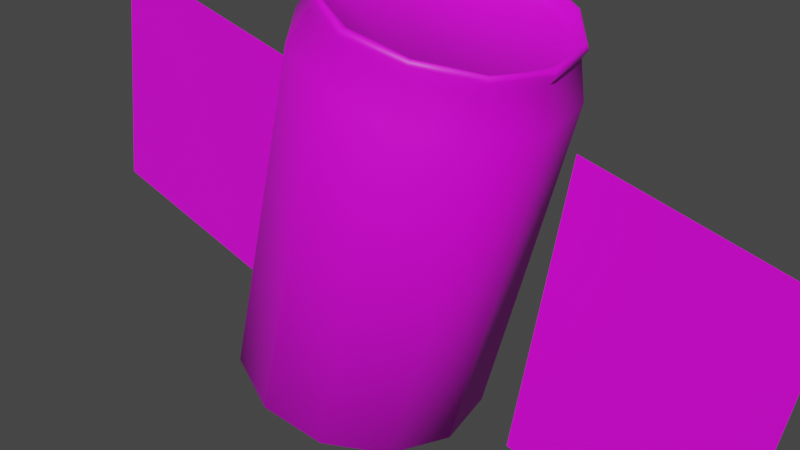 # Source: untitled.blend  (saved by Blender 3.2.14; exported with 4.5.12 LTS)
import bpy
from mathutils import Matrix  # noqa: F401  (used for matrix-valued properties, if any)

bpy.ops.wm.read_factory_settings(use_empty=True)
scene = bpy.context.scene
scene.name = 'Scene'

# ---- collections
col_collection = bpy.data.collections.new('Collection'); scene.collection.children.link(col_collection)

# ---- images (referenced by path relative to the original .blend; pixels are not part of the script)
import os
ASSET_DIR = os.environ.get("B2B_ASSET_DIR", "")  # directory of the original .blend (textures are referenced by path, not embedded)
HERE = os.path.dirname(os.path.abspath(__file__))  # packed textures are extracted next to this script under _unpacked/

def load_image(name, relpath, width, height, colorspace="sRGB"):
    """Load a texture the original file referenced (path relative to the .blend, or extracted next to this script)."""
    p = next((c for c in (os.path.join(HERE, relpath), os.path.join(ASSET_DIR, relpath)) if relpath and os.path.exists(c)), "")
    if p:
        img = bpy.data.images.load(p, check_existing=True)
        img.name = name
    else:  # same state as the original file: an image datablock whose file is absent (Cycles renders it pink)
        img = bpy.data.images.new(name, width, height)
        img.source = "FILE"
        img.filepath = "//" + (relpath or name)
    img.colorspace_settings.name = colorspace
    return img
img_smoke_tga = load_image('smoke.tga', 'smoke.tga', 1024, 1024, 'sRGB')
img_pecsi_tga = load_image('pecsi.tga', 'pecsi.tga', 1024, 1024, 'sRGB')

# ---- materials (node trees are filled in below, after node groups)
mat_smoke = bpy.data.materials.new('smoke')
mat_smoke.use_transparent_shadow = False
mat_pecsi = bpy.data.materials.new('pecsi')
mat_pecsi.use_transparent_shadow = False

# ---- material node trees
mat_smoke.use_nodes = True; mat_smoke.node_tree.nodes.clear()
_N = mat_smoke.node_tree.nodes; _L = mat_smoke.node_tree.links
n0 = _N.new('ShaderNodeBsdfPrincipled'); n0.name = 'Principled BSDF'; n0.location = (10, 300)
n0.distribution = 'GGX'
n0.subsurface_method = 'RANDOM_WALK_SKIN'
n0.inputs[3].default_value = 1.45
n0.inputs[27].default_value = (0.0, 0.0, 0.0, 1.0)
n0.inputs[28].default_value = 1.0
n1 = _N.new('ShaderNodeOutputMaterial'); n1.name = 'Material Output'; n1.location = (300, 300)
n2 = _N.new('ShaderNodeTexImage'); n2.name = 'Image Texture'; n2.location = (-280, 280)
n2.image = img_smoke_tga
_L.new(n0.outputs[0], n1.inputs[0])
_L.new(n2.outputs[0], n0.inputs[0])
n1.is_active_output = True
mat_pecsi.use_nodes = True; mat_pecsi.node_tree.nodes.clear()
_N = mat_pecsi.node_tree.nodes; _L = mat_pecsi.node_tree.links
n0 = _N.new('ShaderNodeBsdfPrincipled'); n0.name = 'Principled BSDF'; n0.location = (10, 300)
n0.distribution = 'GGX'
n0.subsurface_method = 'RANDOM_WALK_SKIN'
n0.inputs[3].default_value = 1.45
n0.inputs[27].default_value = (0.0, 0.0, 0.0, 1.0)
n0.inputs[28].default_value = 1.0
n1 = _N.new('ShaderNodeOutputMaterial'); n1.name = 'Material Output'; n1.location = (300, 300)
n2 = _N.new('ShaderNodeTexImage'); n2.name = 'Image Texture'; n2.location = (-280, 280)
n2.image = img_pecsi_tga
_L.new(n0.outputs[0], n1.inputs[0])
_L.new(n2.outputs[0], n0.inputs[0])
n1.is_active_output = True

# ---- world
world_world = bpy.data.worlds.new('World'); scene.world = world_world
world_world.use_nodes = True; world_world.node_tree.nodes.clear()
_N = world_world.node_tree.nodes; _L = world_world.node_tree.links
n0 = _N.new('ShaderNodeOutputWorld'); n0.name = 'World Output'; n0.location = (300, 300)
n1 = _N.new('ShaderNodeBackground'); n1.name = 'Background'; n1.location = (10, 300)
n1.inputs[0].default_value = (0.05088, 0.05088, 0.05088, 1.0)
_L.new(n1.outputs[0], n0.inputs[0])
n0.is_active_output = True
world_world.color = (0.05088, 0.05088, 0.05088)
world_world.use_sun_shadow = False
world_world.sun_shadow_jitter_overblur = 0.0

# ---- cameras
cam_camera = bpy.data.cameras.new('Camera')
cam_camera.clip_end = 100.0
cam_camera.ortho_scale = 7.314

# ---- meshes
me_icosphere = bpy.data.meshes.new('Icosphere')
me_icosphere.from_pydata([], [], [])
_uv = me_icosphere.uv_layers.new(name='UVMap')
_uv.uv.foreach_set('vector', [])
me_icosphere.materials.append(mat_smoke)
me_icosphere.update()
me_obj0 = bpy.data.meshes.new('obj0')
me_obj0.from_pydata([(1.186, 2.083, 1.001), (0.08374, 2.406, 1.001), (0.6482, 2.245, 1.163), (1.186, 2.083, 1.001), (-0.3195, 2.513, 0.5713), (0.08374, 2.406, 1.001), (1.589, 1.976, 0.5713), (-0.3195, 2.513, 0.5713), (1.186, 2.083, 1.001), (1.589, 1.976, 0.5713), (-0.4807, 2.567, 0.006783), (-0.3195, 2.513, 0.5713), (1.75, 1.922, 0.006783), (-0.4807, 2.567, 0.006783), (1.589, 1.976, 0.5713), (1.75, 1.922, 0.006783), (-0.3195, 2.513, -0.5577), (-0.4807, 2.567, 0.006783), (0.08374, 2.406, -0.9878), (1.186, 2.083, -0.9878), (0.6482, 2.245, -1.149), (0.08374, 2.406, -0.9878), (1.589, 1.976, -0.5577), (1.186, 2.083, -0.9878), (-0.9646, -2.003, -0.6383), (-0.6151, -2.11, -0.7459), (-0.5883, -2.003, 0.006783), (-1.233, -1.922, -0.3695), (-0.9646, -2.003, -0.6383), (-0.5883, -2.003, 0.006783), (-1.233, -1.922, 0.3831), (-1.341, -1.895, 0.006783), (-0.5883, -2.003, 0.006783), (-0.9646, -2.003, 0.6519), (-1.233, -1.922, 0.3831), (-0.5883, -2.003, 0.006783), (-0.2657, -2.218, 0.6519), (-0.6151, -2.11, 0.7594), (-0.5883, -2.003, 0.006783), (0.003101, -2.298, 0.3831), (-0.2657, -2.218, 0.6519), (-0.5883, -2.003, 0.006783), (0.003101, -2.298, -0.3695), (0.1106, -2.325, 0.006783), (-0.5883, -2.003, 0.006783), (-0.2657, -2.218, -0.6383), (0.003101, -2.298, -0.3695), (-0.5883, -2.003, 0.006783), (-0.6151, -2.11, 0.7594), (-0.9646, -2.003, 0.6519), (-0.5883, -2.003, 0.006783), (-1.341, -1.895, 0.006783), (-1.233, -1.922, -0.3695), (-0.5883, -2.003, 0.006783), (0.1106, -2.325, 0.006783), (0.003101, -2.298, 0.3831), (-0.5883, -2.003, 0.006783), (-0.6151, -2.11, -0.7459), (-0.2657, -2.218, -0.6383), (-0.5883, -2.003, 0.006783), (0.1644, -2.433, 0.4906), (0.1106, -2.325, 0.006783), (0.2719, -2.459, 0.006783), (0.1644, -2.433, 0.4906), (0.003101, -2.298, 0.3831), (0.1106, -2.325, 0.006783), (0.2719, -2.459, 0.006783), (0.003101, -2.298, -0.3695), (0.1644, -2.433, -0.4771), (0.2719, -2.459, 0.006783), (0.1106, -2.325, 0.006783), (0.003101, -2.298, -0.3695), (0.1644, -2.433, -0.4771), (-0.2657, -2.218, -0.6383), (-0.1851, -2.352, -0.8265), (0.1644, -2.433, -0.4771), (0.003101, -2.298, -0.3695), (-0.2657, -2.218, -0.6383), (-0.1851, -2.352, -0.8265), (-0.6151, -2.11, -0.7459), (-0.642, -2.218, -0.9609), (-0.1851, -2.352, -0.8265), (-0.2657, -2.218, -0.6383), (-0.6151, -2.11, -0.7459), (-0.642, -2.218, -0.9609), (-0.9646, -2.003, -0.6383), (-1.099, -2.083, -0.8265), (-0.642, -2.218, -0.9609), (-0.6151, -2.11, -0.7459), (-0.9646, -2.003, -0.6383), (-1.099, -2.083, -0.8265), (-1.233, -1.922, -0.3695), (-1.448, -1.976, -0.4771), (-1.099, -2.083, -0.8265), (-0.9646, -2.003, -0.6383), (-1.233, -1.922, -0.3695), (-1.448, -1.976, -0.4771), (-1.341, -1.895, 0.006783), (-1.556, -1.949, 0.006783), (-1.448, -1.976, -0.4771), (-1.233, -1.922, -0.3695), (-1.341, -1.895, 0.006783), (-1.556, -1.949, 0.006783), (-1.233, -1.922, 0.3831), (-1.448, -1.976, 0.4906), (-1.556, -1.949, 0.006783), (-1.341, -1.895, 0.006783), (-1.233, -1.922, 0.3831), (-1.448, -1.976, 0.4906), (-0.9646, -2.003, 0.6519), (-1.099, -2.083, 0.8401), (-1.448, -1.976, 0.4906), (-1.233, -1.922, 0.3831), (-0.9646, -2.003, 0.6519), (-1.099, -2.083, 0.8401), (-0.6151, -2.11, 0.7594), (-0.642, -2.218, 0.9745), (-1.099, -2.083, 0.8401), (-0.9646, -2.003, 0.6519), (-0.6151, -2.11, 0.7594), (-0.642, -2.218, 0.9745), (-0.2657, -2.218, 0.6519), (-0.1851, -2.352, 0.8401), (-0.642, -2.218, 0.9745), (-0.6151, -2.11, 0.7594), (-0.2657, -2.218, 0.6519), (-0.1851, -2.352, 0.8401), (0.003101, -2.298, 0.3831), (0.1644, -2.433, 0.4906), (-0.1851, -2.352, 0.8401), (-0.2657, -2.218, 0.6519), (0.003101, -2.298, 0.3831), (0.1913, -2.433, 0.5175), (0.2719, -2.459, 0.006783), (0.3257, -2.486, 0.006783), (0.1913, -2.433, 0.5175), (0.1644, -2.433, 0.4906), (0.2719, -2.459, 0.006783), (0.3257, -2.486, 0.006783), (0.1644, -2.433, -0.4771), (0.1913, -2.433, -0.5039), (0.3257, -2.486, 0.006783), (0.2719, -2.459, 0.006783), (0.1644, -2.433, -0.4771), (0.1913, -2.433, -0.5039), (-0.1851, -2.352, -0.8265), (-0.1582, -2.352, -0.8534), (0.1913, -2.433, -0.5039), (0.1644, -2.433, -0.4771), (-0.1851, -2.352, -0.8265), (-0.1582, -2.352, -0.8534), (-0.642, -2.218, -0.9609), (-0.642, -2.218, -0.9878), (-0.1582, -2.352, -0.8534), (-0.1851, -2.352, -0.8265), (-0.642, -2.218, -0.9609), (-0.642, -2.218, -0.9878), (-1.099, -2.083, -0.8265), (-1.126, -2.056, -0.8534), (-0.642, -2.218, -0.9878), (-0.642, -2.218, -0.9609), (-1.099, -2.083, -0.8265), (-1.126, -2.056, -0.8534), (-1.448, -1.976, -0.4771), (-1.475, -1.976, -0.5039), (-1.126, -2.056, -0.8534), (-1.099, -2.083, -0.8265), (-1.448, -1.976, -0.4771), (-1.475, -1.976, -0.5039), (-1.556, -1.949, 0.006783), (-1.61, -1.922, 0.006783), (-1.475, -1.976, -0.5039), (-1.448, -1.976, -0.4771), (-1.556, -1.949, 0.006783), (-1.61, -1.922, 0.006783), (-1.448, -1.976, 0.4906), (-1.475, -1.976, 0.5175), (-1.61, -1.922, 0.006783), (-1.556, -1.949, 0.006783), (-1.448, -1.976, 0.4906), (-1.475, -1.976, 0.5175), (-1.099, -2.083, 0.8401), (-1.126, -2.056, 0.8669), (-1.475, -1.976, 0.5175), (-1.448, -1.976, 0.4906), (-1.099, -2.083, 0.8401), (-1.126, -2.056, 0.8669), (-0.642, -2.218, 0.9745), (-0.642, -2.218, 1.001), (-1.126, -2.056, 0.8669), (-1.099, -2.083, 0.8401), (-0.642, -2.218, 0.9745), (-0.642, -2.218, 1.001), (-0.1851, -2.352, 0.8401), (-0.1582, -2.352, 0.8669), (-0.642, -2.218, 1.001), (-0.642, -2.218, 0.9745), (-0.1851, -2.352, 0.8401), (-0.1582, -2.352, 0.8669), (0.1644, -2.433, 0.4906), (0.1913, -2.433, 0.5175), (-0.1582, -2.352, 0.8669), (-0.1851, -2.352, 0.8401), (0.1644, -2.433, 0.4906), (0.5945, -2.244, 0.7057), (0.3257, -2.486, 0.006783), (0.7826, -2.298, 0.006783), (0.5945, -2.244, 0.7057), (0.1913, -2.433, 0.5175), (0.3257, -2.486, 0.006783), (0.7826, -2.298, 0.006783), (0.1913, -2.433, -0.5039), (0.5945, -2.244, -0.6921), (0.7826, -2.298, 0.006783), (0.3257, -2.486, 0.006783), (0.1913, -2.433, -0.5039), (0.5945, -2.244, -0.6921), (-0.1582, -2.352, -0.8534), (0.1106, -2.11, -1.203), (0.5945, -2.244, -0.6921), (0.1913, -2.433, -0.5039), (-0.1582, -2.352, -0.8534), (0.1106, -2.11, -1.203), (-0.642, -2.218, -0.9878), (-0.5614, -1.922, -1.391), (0.1106, -2.11, -1.203), (-0.1582, -2.352, -0.8534), (-0.642, -2.218, -0.9878), (-0.5614, -1.922, -1.391), (-1.126, -2.056, -0.8534), (-1.233, -1.734, -1.203), (-0.5614, -1.922, -1.391), (-0.642, -2.218, -0.9878), (-1.126, -2.056, -0.8534), (-1.233, -1.734, -1.203), (-1.475, -1.976, -0.5039), (-1.717, -1.599, -0.6921), (-1.233, -1.734, -1.203), (-1.126, -2.056, -0.8534), (-1.475, -1.976, -0.5039), (-1.717, -1.599, -0.6921), (-1.61, -1.922, 0.006783), (-1.905, -1.546, 0.006783), (-1.717, -1.599, -0.6921), (-1.475, -1.976, -0.5039), (-1.61, -1.922, 0.006783), (-1.905, -1.546, 0.006783), (-1.475, -1.976, 0.5175), (-1.717, -1.599, 0.7057), (-1.905, -1.546, 0.006783), (-1.61, -1.922, 0.006783), (-1.475, -1.976, 0.5175), (-1.717, -1.599, 0.7057), (-1.126, -2.056, 0.8669), (-1.233, -1.734, 1.216), (-1.717, -1.599, 0.7057), (-1.475, -1.976, 0.5175), (-1.126, -2.056, 0.8669), (-1.233, -1.734, 1.216), (-0.642, -2.218, 1.001), (-0.5614, -1.922, 1.405), (-1.233, -1.734, 1.216), (-1.126, -2.056, 0.8669), (-0.642, -2.218, 1.001), (-0.5614, -1.922, 1.405), (-0.1582, -2.352, 0.8669), (0.1106, -2.11, 1.216), (-0.5614, -1.922, 1.405), (-0.642, -2.218, 1.001), (-0.1582, -2.352, 0.8669), (0.1106, -2.11, 1.216), (0.1913, -2.433, 0.5175), (0.5945, -2.244, 0.7057), (0.1106, -2.11, 1.216), (-0.1582, -2.352, 0.8669), (0.1913, -2.433, 0.5175), (1.697, 2.083, -0.6115), (1.75, 1.922, 0.006783), (1.831, 2.056, 0.006783), (1.697, 2.083, -0.6115), (1.589, 1.976, -0.5577), (1.75, 1.922, 0.006783), (1.831, 2.056, 0.006783), (1.589, 1.976, 0.5713), (1.697, 2.083, 0.625), (1.831, 2.056, 0.006783), (1.75, 1.922, 0.006783), (1.589, 1.976, 0.5713), (1.697, 2.083, 0.625), (1.186, 2.083, 1.001), (1.266, 2.218, 1.055), (1.697, 2.083, 0.625), (1.589, 1.976, 0.5713), (1.186, 2.083, 1.001), (1.266, 2.218, 1.055), (0.6482, 2.245, 1.163), (0.6751, 2.379, 1.216), (1.266, 2.218, 1.055), (1.186, 2.083, 1.001), (0.6482, 2.245, 1.163), (0.6751, 2.379, 1.216), (0.08374, 2.406, 1.001), (0.08374, 2.54, 1.055), (0.6751, 2.379, 1.216), (0.6482, 2.245, 1.163), (0.08374, 2.406, 1.001), (0.08374, 2.54, 1.055), (-0.3195, 2.513, 0.5713), (-0.3463, 2.675, 0.625), (0.08374, 2.54, 1.055), (0.08374, 2.406, 1.001), (-0.3195, 2.513, 0.5713), (-0.3463, 2.675, 0.625), (-0.4807, 2.567, 0.006783), (-0.4807, 2.728, 0.006783), (-0.3463, 2.675, 0.625), (-0.3195, 2.513, 0.5713), (-0.4807, 2.567, 0.006783), (-0.4807, 2.728, 0.006783), (-0.3195, 2.513, -0.5577), (-0.3463, 2.675, -0.6115), (-0.4807, 2.728, 0.006783), (-0.4807, 2.567, 0.006783), (-0.3195, 2.513, -0.5577), (-0.3463, 2.675, -0.6115), (0.08374, 2.406, -0.9878), (0.08374, 2.54, -1.042), (-0.3463, 2.675, -0.6115), (-0.3195, 2.513, -0.5577), (0.08374, 2.406, -0.9878), (0.08374, 2.54, -1.042), (0.6482, 2.245, -1.149), (0.6751, 2.379, -1.203), (0.08374, 2.54, -1.042), (0.08374, 2.406, -0.9878), (0.6482, 2.245, -1.149), (0.6751, 2.379, -1.203), (1.186, 2.083, -0.9878), (1.266, 2.218, -1.042), (0.6751, 2.379, -1.203), (0.6482, 2.245, -1.149), (1.186, 2.083, -0.9878), (1.266, 2.218, -1.042), (1.589, 1.976, -0.5577), (1.697, 2.083, -0.6115), (1.266, 2.218, -1.042), (1.186, 2.083, -0.9878), (1.589, 1.976, -0.5577), (1.723, 2.083, -0.6115), (1.831, 2.056, 0.006783), (1.885, 2.029, 0.006783), (1.723, 2.083, -0.6115), (1.697, 2.083, -0.6115), (1.831, 2.056, 0.006783), (1.885, 2.029, 0.006783), (1.697, 2.083, 0.625), (1.723, 2.083, 0.625), (1.885, 2.029, 0.006783), (1.831, 2.056, 0.006783), (1.697, 2.083, 0.625), (1.723, 2.083, 0.625), (1.266, 2.218, 1.055), (1.266, 2.218, 1.082), (1.723, 2.083, 0.625), (1.697, 2.083, 0.625), (1.266, 2.218, 1.055), (1.266, 2.218, 1.082), (0.6751, 2.379, 1.216), (0.6751, 2.379, 1.27), (1.266, 2.218, 1.082), (1.266, 2.218, 1.055), (0.6751, 2.379, 1.216), (0.6751, 2.379, 1.27), (0.08374, 2.54, 1.055), (0.08374, 2.567, 1.082), (0.6751, 2.379, 1.27), (0.6751, 2.379, 1.216), (0.08374, 2.54, 1.055), (0.08374, 2.567, 1.082), (-0.3463, 2.675, 0.625), (-0.3732, 2.675, 0.625), (0.08374, 2.567, 1.082), (0.08374, 2.54, 1.055), (-0.3463, 2.675, 0.625), (-0.3732, 2.675, 0.625), (-0.4807, 2.728, 0.006783), (-0.5345, 2.728, 0.006783), (-0.3732, 2.675, 0.625), (-0.3463, 2.675, 0.625), (-0.4807, 2.728, 0.006783), (-0.5345, 2.728, 0.006783), (-0.3463, 2.675, -0.6115), (-0.3732, 2.675, -0.6115), (-0.5345, 2.728, 0.006783), (-0.4807, 2.728, 0.006783), (-0.3463, 2.675, -0.6115), (-0.3732, 2.675, -0.6115), (0.08374, 2.54, -1.042), (0.08374, 2.567, -1.068), (-0.3732, 2.675, -0.6115), (-0.3463, 2.675, -0.6115), (0.08374, 2.54, -1.042), (0.08374, 2.567, -1.068), (0.6751, 2.379, -1.203), (0.6751, 2.379, -1.257), (0.08374, 2.567, -1.068), (0.08374, 2.54, -1.042), (0.6751, 2.379, -1.203), (0.6751, 2.379, -1.257), (1.266, 2.218, -1.042), (1.266, 2.218, -1.068), (0.6751, 2.379, -1.257), (0.6751, 2.379, -1.203), (1.266, 2.218, -1.042), (1.266, 2.218, -1.068), (1.697, 2.083, -0.6115), (1.723, 2.083, -0.6115), (1.266, 2.218, -1.068), (1.266, 2.218, -1.042), (1.697, 2.083, -0.6115), (1.723, 2.029, -0.6383), (1.885, 2.029, 0.006783), (1.885, 1.976, 0.006783), (1.723, 2.029, -0.6383), (1.723, 2.083, -0.6115), (1.885, 2.029, 0.006783), (1.885, 1.976, 0.006783), (1.723, 2.083, 0.625), (1.723, 2.029, 0.6519), (1.885, 1.976, 0.006783), (1.885, 2.029, 0.006783), (1.723, 2.083, 0.625), (1.723, 2.029, 0.6519), (1.266, 2.218, 1.082), (1.266, 2.164, 1.109), (1.723, 2.029, 0.6519), (1.723, 2.083, 0.625), (1.266, 2.218, 1.082), (1.266, 2.164, 1.109), (0.6751, 2.379, 1.27), (0.6482, 2.325, 1.297), (1.266, 2.164, 1.109), (1.266, 2.218, 1.082), (0.6751, 2.379, 1.27), (0.6482, 2.325, 1.297), (0.08374, 2.567, 1.082), (0.05686, 2.513, 1.109), (0.6482, 2.325, 1.297), (0.6751, 2.379, 1.27), (0.08374, 2.567, 1.082), (0.05686, 2.513, 1.109), (-0.3732, 2.675, 0.625), (-0.4001, 2.648, 0.6519), (0.05686, 2.513, 1.109), (0.08374, 2.567, 1.082), (-0.3732, 2.675, 0.625), (-0.4001, 2.648, 0.6519), (-0.5345, 2.728, 0.006783), (-0.5614, 2.675, 0.006783), (-0.4001, 2.648, 0.6519), (-0.3732, 2.675, 0.625), (-0.5345, 2.728, 0.006783), (-0.5614, 2.675, 0.006783), (-0.3732, 2.675, -0.6115), (-0.4001, 2.648, -0.6383), (-0.5614, 2.675, 0.006783), (-0.5345, 2.728, 0.006783), (-0.3732, 2.675, -0.6115), (-0.4001, 2.648, -0.6383), (0.08374, 2.567, -1.068), (0.05686, 2.513, -1.095), (-0.4001, 2.648, -0.6383), (-0.3732, 2.675, -0.6115), (0.08374, 2.567, -1.068), (0.05686, 2.513, -1.095), (0.6751, 2.379, -1.257), (0.6482, 2.325, -1.283), (0.05686, 2.513, -1.095), (0.08374, 2.567, -1.068), (0.6751, 2.379, -1.257), (0.6482, 2.325, -1.283), (1.266, 2.218, -1.068), (1.266, 2.164, -1.095), (0.6482, 2.325, -1.283), (0.6751, 2.379, -1.257), (1.266, 2.218, -1.068), (1.266, 2.164, -1.095), (1.723, 2.083, -0.6115), (1.723, 2.029, -0.6383), (1.266, 2.164, -1.095), (1.266, 2.218, -1.068), (1.723, 2.083, -0.6115), (1.67, 1.949, -0.6115), (1.885, 1.976, 0.006783), (1.831, 1.895, 0.006783), (1.67, 1.949, -0.6115), (1.723, 2.029, -0.6383), (1.885, 1.976, 0.006783), (1.831, 1.895, 0.006783), (1.723, 2.029, 0.6519), (1.67, 1.949, 0.625), (1.831, 1.895, 0.006783), (1.885, 1.976, 0.006783), (1.723, 2.029, 0.6519), (1.67, 1.949, 0.625), (1.266, 2.164, 1.109), (1.24, 2.056, 1.082), (1.67, 1.949, 0.625), (1.723, 2.029, 0.6519), (1.266, 2.164, 1.109), (1.24, 2.056, 1.082), (0.6482, 2.325, 1.297), (0.6213, 2.245, 1.27), (1.24, 2.056, 1.082), (1.266, 2.164, 1.109), (0.6482, 2.325, 1.297), (0.6213, 2.245, 1.27), (0.05686, 2.513, 1.109), (0.02998, 2.406, 1.082), (0.6213, 2.245, 1.27), (0.6482, 2.325, 1.297), (0.05686, 2.513, 1.109), (0.02998, 2.406, 1.082), (-0.4001, 2.648, 0.6519), (-0.4001, 2.54, 0.625), (0.02998, 2.406, 1.082), (0.05686, 2.513, 1.109), (-0.4001, 2.648, 0.6519), (-0.4001, 2.54, 0.625), (-0.5614, 2.675, 0.006783), (-0.5614, 2.594, 0.006783), (-0.4001, 2.54, 0.625), (-0.4001, 2.648, 0.6519), (-0.5614, 2.675, 0.006783), (-0.5614, 2.594, 0.006783), (-0.4001, 2.648, -0.6383), (-0.4001, 2.54, -0.6115), (-0.5614, 2.594, 0.006783), (-0.5614, 2.675, 0.006783), (-0.4001, 2.648, -0.6383), (-0.4001, 2.54, -0.6115), (0.05686, 2.513, -1.095), (0.02998, 2.406, -1.068), (-0.4001, 2.54, -0.6115), (-0.4001, 2.648, -0.6383), (0.05686, 2.513, -1.095), (0.02998, 2.406, -1.068), (0.6482, 2.325, -1.283), (0.6213, 2.245, -1.257), (0.02998, 2.406, -1.068), (0.05686, 2.513, -1.095), (0.6482, 2.325, -1.283), (0.6213, 2.245, -1.257), (1.266, 2.164, -1.095), (1.24, 2.056, -1.068), (0.6213, 2.245, -1.257), (0.6482, 2.325, -1.283), (1.266, 2.164, -1.095), (1.24, 2.056, -1.068), (1.723, 2.029, -0.6383), (1.67, 1.949, -0.6115), (1.24, 2.056, -1.068), (1.266, 2.164, -1.095), (1.723, 2.029, -0.6383), (1.67, 1.519, -0.6921), (1.831, 1.895, 0.006783), (1.858, 1.465, 0.006783), (1.67, 1.519, -0.6921), (1.67, 1.949, -0.6115), (1.831, 1.895, 0.006783), (1.858, 1.465, 0.006783), (1.67, 1.949, 0.625), (1.67, 1.519, 0.7057), (1.858, 1.465, 0.006783), (1.831, 1.895, 0.006783), (1.67, 1.949, 0.625), (1.67, 1.519, 0.7057), (1.24, 2.056, 1.082), (1.186, 1.653, 1.216), (1.67, 1.519, 0.7057), (1.67, 1.949, 0.625), (1.24, 2.056, 1.082), (1.186, 1.653, 1.216), (0.6213, 2.245, 1.27), (0.5138, 1.868, 1.405), (1.186, 1.653, 1.216), (1.24, 2.056, 1.082), (0.6213, 2.245, 1.27), (0.5138, 1.868, 1.405), (0.02998, 2.406, 1.082), (-0.1582, 2.056, 1.216), (0.5138, 1.868, 1.405), (0.6213, 2.245, 1.27), (0.02998, 2.406, 1.082), (-0.1582, 2.056, 1.216), (-0.4001, 2.54, 0.625), (-0.642, 2.191, 0.7057), (-0.1582, 2.056, 1.216), (0.02998, 2.406, 1.082), (-0.4001, 2.54, 0.625), (-0.642, 2.191, 0.7057), (-0.5614, 2.594, 0.006783), (-0.8033, 2.245, 0.006783), (-0.642, 2.191, 0.7057), (-0.4001, 2.54, 0.625), (-0.5614, 2.594, 0.006783), (-0.8033, 2.245, 0.006783), (-0.4001, 2.54, -0.6115), (-0.642, 2.191, -0.6921), (-0.8033, 2.245, 0.006783), (-0.5614, 2.594, 0.006783), (-0.4001, 2.54, -0.6115), (-0.642, 2.191, -0.6921), (0.02998, 2.406, -1.068), (-0.1582, 2.056, -1.203), (-0.642, 2.191, -0.6921), (-0.4001, 2.54, -0.6115), (0.02998, 2.406, -1.068), (-0.1582, 2.056, -1.203), (0.6213, 2.245, -1.257), (0.5138, 1.868, -1.391), (-0.1582, 2.056, -1.203), (0.02998, 2.406, -1.068), (0.6213, 2.245, -1.257), (0.5138, 1.868, -1.391), (1.24, 2.056, -1.068), (1.186, 1.653, -1.203), (0.5138, 1.868, -1.391), (0.6213, 2.245, -1.257), (1.24, 2.056, -1.068), (1.186, 1.653, -1.203), (1.67, 1.949, -0.6115), (1.67, 1.519, -0.6921), (1.186, 1.653, -1.203), (1.24, 2.056, -1.068), (1.67, 1.949, -0.6115), (1.858, 1.465, 0.006783), (0.5945, -2.244, -0.6921), (1.67, 1.519, -0.6921), (1.858, 1.465, 0.006783), (0.7826, -2.298, 0.006783), (0.5945, -2.244, -0.6921), (1.67, 1.519, -0.6921), (0.1106, -2.11, -1.203), (1.186, 1.653, -1.203), (1.67, 1.519, -0.6921), (0.5945, -2.244, -0.6921), (0.1106, -2.11, -1.203), (1.186, 1.653, -1.203), (-0.5614, -1.922, -1.391), (0.5138, 1.868, -1.391), (1.186, 1.653, -1.203), (0.1106, -2.11, -1.203), (-0.5614, -1.922, -1.391), (0.5138, 1.868, -1.391), (-1.233, -1.734, -1.203), (-0.1582, 2.056, -1.203), (0.5138, 1.868, -1.391), (-0.5614, -1.922, -1.391), (-1.233, -1.734, -1.203), (-0.1582, 2.056, -1.203), (-1.717, -1.599, -0.6921), (-0.642, 2.191, -0.6921), (-0.1582, 2.056, -1.203), (-1.233, -1.734, -1.203), (-1.717, -1.599, -0.6921), (-0.642, 2.191, -0.6921), (-1.905, -1.546, 0.006783), (-0.8033, 2.245, 0.006783), (-0.642, 2.191, -0.6921), (-1.717, -1.599, -0.6921), (-1.905, -1.546, 0.006783), (-0.8033, 2.245, 0.006783), (-1.717, -1.599, 0.7057), (-0.642, 2.191, 0.7057), (-0.8033, 2.245, 0.006783), (-1.905, -1.546, 0.006783), (-1.717, -1.599, 0.7057), (-0.642, 2.191, 0.7057), (-1.233, -1.734, 1.216), (-0.1582, 2.056, 1.216), (-0.642, 2.191, 0.7057), (-1.717, -1.599, 0.7057), (-1.233, -1.734, 1.216), (-0.1582, 2.056, 1.216), (-0.5614, -1.922, 1.405), (0.5138, 1.868, 1.405), (-0.1582, 2.056, 1.216), (-1.233, -1.734, 1.216), (-0.5614, -1.922, 1.405), (0.5138, 1.868, 1.405), (0.1106, -2.11, 1.216), (1.186, 1.653, 1.216), (0.5138, 1.868, 1.405), (-0.5614, -1.922, 1.405), (0.1106, -2.11, 1.216), (1.186, 1.653, 1.216), (0.5945, -2.244, 0.7057), (1.67, 1.519, 0.7057), (1.186, 1.653, 1.216), (0.1106, -2.11, 1.216), (0.5945, -2.244, 0.7057), (1.67, 1.519, 0.7057), (0.7826, -2.298, 0.006783), (1.858, 1.465, 0.006783), (1.67, 1.519, 0.7057), (0.5945, -2.244, 0.7057), (0.7826, -2.298, 0.006783), (1.75, 1.922, 0.006783), (0.08374, 2.406, -0.9878), (-0.3195, 2.513, -0.5577), (1.75, 1.922, 0.006783), (1.589, 1.976, -0.5577), (0.08374, 2.406, -0.9878), (1.568, -1.967, 0.002067), (3.952, -2.387, 0.002067), (2.157, 1.371, 0.002067), (4.54, 0.9504, 0.002067), (-5.299, -1.167, 0.002067), (-2.095, -1.732, 0.002067), (-4.771, 1.824, 0.002067), (-1.567, 1.259, 0.002067)], [], [(0, 1, 2), (3, 4, 5), (6, 7, 8), (9, 10, 11), (12, 13, 14), (15, 16, 17), (18, 19, 20), (21, 22, 23), (24, 25, 26), (27, 28, 29), (30, 31, 32), (33, 34, 35), (36, 37, 38), (39, 40, 41), (42, 43, 44), (45, 46, 47), (48, 49, 50), (51, 52, 53), (54, 55, 56), (57, 58, 59), (60, 61, 62), (63, 64, 65), (66, 67, 68), (69, 70, 71), (72, 73, 74), (75, 76, 77), (78, 79, 80), (81, 82, 83), (84, 85, 86), (87, 88, 89), (90, 91, 92), (93, 94, 95), (96, 97, 98), (99, 100, 101), (102, 103, 104), (105, 106, 107), (108, 109, 110), (111, 112, 113), (114, 115, 116), (117, 118, 119), (120, 121, 122), (123, 124, 125), (126, 127, 128), (129, 130, 131), (132, 133, 134), (135, 136, 137), (138, 139, 140), (141, 142, 143), (144, 145, 146), (147, 148, 149), (150, 151, 152), (153, 154, 155), (156, 157, 158), (159, 160, 161), (162, 163, 164), (165, 166, 167), (168, 169, 170), (171, 172, 173), (174, 175, 176), (177, 178, 179), (180, 181, 182), (183, 184, 185), (186, 187, 188), (189, 190, 191), (192, 193, 194), (195, 196, 197), (198, 199, 200), (201, 202, 203), (204, 205, 206), (207, 208, 209), (210, 211, 212), (213, 214, 215), (216, 217, 218), (219, 220, 221), (222, 223, 224), (225, 226, 227), (228, 229, 230), (231, 232, 233), (234, 235, 236), (237, 238, 239), (240, 241, 242), (243, 244, 245), (246, 247, 248), (249, 250, 251), (252, 253, 254), (255, 256, 257), (258, 259, 260), (261, 262, 263), (264, 265, 266), (267, 268, 269), (270, 271, 272), (273, 274, 275), (276, 277, 278), (279, 280, 281), (282, 283, 284), (285, 286, 287), (288, 289, 290), (291, 292, 293), (294, 295, 296), (297, 298, 299), (300, 301, 302), (303, 304, 305), (306, 307, 308), (309, 310, 311), (312, 313, 314), (315, 316, 317), (318, 319, 320), (321, 322, 323), (324, 325, 326), (327, 328, 329), (330, 331, 332), (333, 334, 335), (336, 337, 338), (339, 340, 341), (342, 343, 344), (345, 346, 347), (348, 349, 350), (351, 352, 353), (354, 355, 356), (357, 358, 359), (360, 361, 362), (363, 364, 365), (366, 367, 368), (369, 370, 371), (372, 373, 374), (375, 376, 377), (378, 379, 380), (381, 382, 383), (384, 385, 386), (387, 388, 389), (390, 391, 392), (393, 394, 395), (396, 397, 398), (399, 400, 401), (402, 403, 404), (405, 406, 407), (408, 409, 410), (411, 412, 413), (414, 415, 416), (417, 418, 419), (420, 421, 422), (423, 424, 425), (426, 427, 428), (429, 430, 431), (432, 433, 434), (435, 436, 437), (438, 439, 440), (441, 442, 443), (444, 445, 446), (447, 448, 449), (450, 451, 452), (453, 454, 455), (456, 457, 458), (459, 460, 461), (462, 463, 464), (465, 466, 467), (468, 469, 470), (471, 472, 473), (474, 475, 476), (477, 478, 479), (480, 481, 482), (483, 484, 485), (486, 487, 488), (489, 490, 491), (492, 493, 494), (495, 496, 497), (498, 499, 500), (501, 502, 503), (504, 505, 506), (507, 508, 509), (510, 511, 512), (513, 514, 515), (516, 517, 518), (519, 520, 521), (522, 523, 524), (525, 526, 527), (528, 529, 530), (531, 532, 533), (534, 535, 536), (537, 538, 539), (540, 541, 542), (543, 544, 545), (546, 547, 548), (549, 550, 551), (552, 553, 554), (555, 556, 557), (558, 559, 560), (561, 562, 563), (564, 565, 566), (567, 568, 569), (570, 571, 572), (573, 574, 575), (576, 577, 578), (579, 580, 581), (582, 583, 584), (585, 586, 587), (588, 589, 590), (591, 592, 593), (594, 595, 596), (597, 598, 599), (600, 601, 602), (603, 604, 605), (606, 607, 608), (609, 610, 611), (612, 613, 614), (615, 616, 617), (618, 619, 620), (621, 622, 623), (624, 625, 626), (627, 628, 629), (630, 631, 632), (633, 634, 635), (636, 637, 638), (639, 640, 641), (642, 643, 644), (645, 646, 647), (648, 649, 650), (651, 652, 653), (654, 655, 656), (657, 658, 659), (660, 661, 662), (663, 664, 665), (666, 667, 668), (669, 670, 671), (672, 673, 674), (675, 676, 677), (678, 679, 680), (681, 682, 683), (684, 685, 686), (687, 688, 689), (690, 691, 692), (693, 694, 695), (696, 697, 698), (699, 700, 701), (702, 703, 704), (705, 706, 707), (708, 709, 710), (711, 712, 713), (714, 715, 717, 716), (718, 719, 721, 720)])
me_obj0.polygons.foreach_set('use_smooth', [1, 1, 1, 1, 1, 1, 1, 1, 1, 1, 1, 1, 1, 1, 1, 1, 1, 1, 1, 1, 1, 1, 1, 1, 1, 1, 1, 1, 1, 1, 1, 1, 1, 1, 1, 1, 1, 1, 1, 1, 1, 1, 1, 1, 1, 1, 1, 1, 1, 1, 1, 1, 1, 1, 1, 1, 1, 1, 1, 1, 1, 1, 1, 1, 1, 1, 1, 1, 1, 1, 1, 1, 1, 1, 1, 1, 1, 1, 1, 1, 1, 1, 1, 1, 1, 1, 1, 1, 1, 1, 1, 1, 1, 1, 1, 1, 1, 1, 1, 1, 1, 1, 1, 1, 1, 1, 1, 1, 1, 1, 1, 1, 1, 1, 1, 1, 1, 1, 1, 1, 1, 1, 1, 1, 1, 1, 1, 1, 1, 1, 1, 1, 1, 1, 1, 1, 1, 1, 1, 1, 1, 1, 1, 1, 1, 1, 1, 1, 1, 1, 1, 1, 1, 1, 1, 1, 1, 1, 1, 1, 1, 1, 1, 1, 1, 1, 1, 1, 1, 1, 1, 1, 1, 1, 1, 1, 1, 1, 1, 1, 1, 1, 1, 1, 1, 1, 1, 1, 1, 1, 1, 1, 1, 1, 1, 1, 1, 1, 1, 1, 1, 1, 1, 1, 1, 1, 1, 1, 1, 1, 1, 1, 1, 1, 1, 1, 1, 1, 1, 1, 1, 1, 1, 1, 1, 1, 1, 1, 1, 1, 1, 1, 1, 1, 1, 1, 1, 1, 0, 0])
_uv = me_obj0.uv_layers.new(name='UVMap')
_uv.uv.foreach_set('vector', [0.08727, 0.6092, 0.03254, 0.6092, 0.0599, 0.6014, 0.08727, 0.6092, 0.01299, 0.6307, 0.03254, 0.6092, 0.1088, 0.6307, 0.01299, 0.6307, 0.08727, 0.6092, 0.1088, 0.6307, 0.005169, 0.6581, 0.01299, 0.6307, 0.1146, 0.6581, 0.005169, 0.6581, 0.1088, 0.6307, 0.1146, 0.6581, 0.01299, 0.6855, 0.005169, 0.6581, 0.03254, 0.705, 0.08727, 0.705, 0.0599, 0.7128, 0.03254, 0.705, 0.1088, 0.6855, 0.08727, 0.705, 0.2143, 0.6424, 0.2202, 0.66, 0.185, 0.66, 0.2026, 0.6307, 0.2143, 0.6424, 0.185, 0.66, 0.1694, 0.6307, 0.185, 0.6268, 0.185, 0.66, 0.1557, 0.6424, 0.1694, 0.6307, 0.185, 0.66, 0.1557, 0.6757, 0.1518, 0.66, 0.185, 0.66, 0.1694, 0.6894, 0.1557, 0.6757, 0.185, 0.66, 0.2026, 0.6894, 0.187, 0.6933, 0.185, 0.66, 0.2143, 0.6757, 0.2026, 0.6894, 0.185, 0.66, 0.1518, 0.66, 0.1557, 0.6424, 0.185, 0.66, 0.185, 0.6268, 0.2026, 0.6307, 0.185, 0.66, 0.187, 0.6933, 0.1694, 0.6894, 0.185, 0.66, 0.2202, 0.66, 0.2143, 0.6757, 0.185, 0.66, 0.1635, 0.6972, 0.187, 0.6933, 0.187, 0.703, 0.1635, 0.6972, 0.1694, 0.6894, 0.187, 0.6933, 0.187, 0.703, 0.2026, 0.6894, 0.2065, 0.6972, 0.187, 0.703, 0.187, 0.6933, 0.2026, 0.6894, 0.2065, 0.6972, 0.2143, 0.6757, 0.2221, 0.6815, 0.2065, 0.6972, 0.2026, 0.6894, 0.2143, 0.6757, 0.2221, 0.6815, 0.2202, 0.66, 0.228, 0.66, 0.2221, 0.6815, 0.2143, 0.6757, 0.2202, 0.66, 0.228, 0.66, 0.2143, 0.6424, 0.2221, 0.6385, 0.228, 0.66, 0.2202, 0.66, 0.2143, 0.6424, 0.2221, 0.6385, 0.2026, 0.6307, 0.2065, 0.6229, 0.2221, 0.6385, 0.2143, 0.6424, 0.2026, 0.6307, 0.2065, 0.6229, 0.185, 0.6268, 0.185, 0.617, 0.2065, 0.6229, 0.2026, 0.6307, 0.185, 0.6268, 0.185, 0.617, 0.1694, 0.6307, 0.1635, 0.6229, 0.185, 0.617, 0.185, 0.6268, 0.1694, 0.6307, 0.1635, 0.6229, 0.1557, 0.6424, 0.1479, 0.6385, 0.1635, 0.6229, 0.1694, 0.6307, 0.1557, 0.6424, 0.1479, 0.6385, 0.1518, 0.66, 0.142, 0.66, 0.1479, 0.6385, 0.1557, 0.6424, 0.1518, 0.66, 0.142, 0.66, 0.1557, 0.6757, 0.1479, 0.6815, 0.142, 0.66, 0.1518, 0.66, 0.1557, 0.6757, 0.1479, 0.6815, 0.1694, 0.6894, 0.1635, 0.6972, 0.1479, 0.6815, 0.1557, 0.6757, 0.1694, 0.6894, 0.1635, 0.6991, 0.187, 0.703, 0.187, 0.705, 0.1635, 0.6991, 0.1635, 0.6972, 0.187, 0.703, 0.187, 0.705, 0.2065, 0.6972, 0.2085, 0.6991, 0.187, 0.705, 0.187, 0.703, 0.2065, 0.6972, 0.2085, 0.6991, 0.2221, 0.6815, 0.2241, 0.6815, 0.2085, 0.6991, 0.2065, 0.6972, 0.2221, 0.6815, 0.2241, 0.6815, 0.228, 0.66, 0.23, 0.66, 0.2241, 0.6815, 0.2221, 0.6815, 0.228, 0.66, 0.23, 0.66, 0.2221, 0.6385, 0.2241, 0.6366, 0.23, 0.66, 0.228, 0.66, 0.2221, 0.6385, 0.2241, 0.6366, 0.2065, 0.6229, 0.2085, 0.621, 0.2241, 0.6366, 0.2221, 0.6385, 0.2065, 0.6229, 0.2085, 0.621, 0.185, 0.617, 0.185, 0.6151, 0.2085, 0.621, 0.2065, 0.6229, 0.185, 0.617, 0.185, 0.6151, 0.1635, 0.6229, 0.1635, 0.621, 0.185, 0.6151, 0.185, 0.617, 0.1635, 0.6229, 0.1635, 0.621, 0.1479, 0.6385, 0.1479, 0.6366, 0.1635, 0.621, 0.1635, 0.6229, 0.1479, 0.6385, 0.1479, 0.6366, 0.142, 0.66, 0.142, 0.66, 0.1479, 0.6366, 0.1479, 0.6385, 0.142, 0.66, 0.142, 0.66, 0.1479, 0.6815, 0.1479, 0.6815, 0.142, 0.66, 0.142, 0.66, 0.1479, 0.6815, 0.1479, 0.6815, 0.1635, 0.6972, 0.1635, 0.6991, 0.1479, 0.6815, 0.1479, 0.6815, 0.1635, 0.6972, 0.1557, 0.7128, 0.187, 0.705, 0.187, 0.7206, 0.1557, 0.7128, 0.1635, 0.6991, 0.187, 0.705, 0.187, 0.7206, 0.2085, 0.6991, 0.2163, 0.7128, 0.187, 0.7206, 0.187, 0.705, 0.2085, 0.6991, 0.2163, 0.7128, 0.2241, 0.6815, 0.2397, 0.6913, 0.2163, 0.7128, 0.2085, 0.6991, 0.2241, 0.6815, 0.2397, 0.6913, 0.23, 0.66, 0.2475, 0.66, 0.2397, 0.6913, 0.2241, 0.6815, 0.23, 0.66, 0.2475, 0.66, 0.2241, 0.6366, 0.2397, 0.6288, 0.2475, 0.66, 0.23, 0.66, 0.2241, 0.6366, 0.2397, 0.6288, 0.2085, 0.621, 0.2163, 0.6053, 0.2397, 0.6288, 0.2241, 0.6366, 0.2085, 0.621, 0.2163, 0.6053, 0.185, 0.6151, 0.185, 0.5975, 0.2163, 0.6053, 0.2085, 0.621, 0.185, 0.6151, 0.185, 0.5975, 0.1635, 0.621, 0.1557, 0.6053, 0.185, 0.5975, 0.185, 0.6151, 0.1635, 0.621, 0.1557, 0.6053, 0.1479, 0.6366, 0.1322, 0.6288, 0.1557, 0.6053, 0.1635, 0.621, 0.1479, 0.6366, 0.1322, 0.6288, 0.142, 0.66, 0.1244, 0.66, 0.1322, 0.6288, 0.1479, 0.6366, 0.142, 0.66, 0.1244, 0.66, 0.1479, 0.6815, 0.1322, 0.6913, 0.1244, 0.66, 0.142, 0.66, 0.1479, 0.6815, 0.1322, 0.6913, 0.1635, 0.6991, 0.1557, 0.7128, 0.1322, 0.6913, 0.1479, 0.6815, 0.1635, 0.6991, 0.1107, 0.6874, 0.1146, 0.6581, 0.1185, 0.6581, 0.1107, 0.6874, 0.1088, 0.6855, 0.1146, 0.6581, 0.1185, 0.6581, 0.1088, 0.6307, 0.1107, 0.6288, 0.1185, 0.6581, 0.1146, 0.6581, 0.1088, 0.6307, 0.1107, 0.6288, 0.08727, 0.6092, 0.08922, 0.6073, 0.1107, 0.6288, 0.1088, 0.6307, 0.08727, 0.6092, 0.08922, 0.6073, 0.0599, 0.6014, 0.0599, 0.5994, 0.08922, 0.6073, 0.08727, 0.6092, 0.0599, 0.6014, 0.0599, 0.5994, 0.03254, 0.6092, 0.03058, 0.6073, 0.0599, 0.5994, 0.0599, 0.6014, 0.03254, 0.6092, 0.03058, 0.6073, 0.01299, 0.6307, 0.01104, 0.6288, 0.03058, 0.6073, 0.03254, 0.6092, 0.01299, 0.6307, 0.01104, 0.6288, 0.005169, 0.6581, 0.001261, 0.6581, 0.01104, 0.6288, 0.01299, 0.6307, 0.005169, 0.6581, 0.001261, 0.6581, 0.01299, 0.6855, 0.01104, 0.6874, 0.001261, 0.6581, 0.005169, 0.6581, 0.01299, 0.6855, 0.01104, 0.6874, 0.03254, 0.705, 0.03058, 0.707, 0.01104, 0.6874, 0.01299, 0.6855, 0.03254, 0.705, 0.03058, 0.707, 0.0599, 0.7128, 0.0599, 0.7167, 0.03058, 0.707, 0.03254, 0.705, 0.0599, 0.7128, 0.0599, 0.7167, 0.08727, 0.705, 0.08922, 0.707, 0.0599, 0.7167, 0.0599, 0.7128, 0.08727, 0.705, 0.08922, 0.707, 0.1088, 0.6855, 0.1107, 0.6874, 0.08922, 0.707, 0.08727, 0.705, 0.1088, 0.6855, 0.1068, 0.6835, 0.1127, 0.6581, 0.1146, 0.6581, 0.1068, 0.6835, 0.1068, 0.6835, 0.1127, 0.6581, 0.1146, 0.6581, 0.1068, 0.6327, 0.1068, 0.6307, 0.1146, 0.6581, 0.1127, 0.6581, 0.1068, 0.6327, 0.1068, 0.6307, 0.08727, 0.6131, 0.08727, 0.6131, 0.1068, 0.6307, 0.1068, 0.6327, 0.08727, 0.6131, 0.08727, 0.6131, 0.06186, 0.6073, 0.06186, 0.6053, 0.08727, 0.6131, 0.08727, 0.6131, 0.06186, 0.6073, 0.06186, 0.6053, 0.03645, 0.6131, 0.03449, 0.6131, 0.06186, 0.6053, 0.06186, 0.6073, 0.03645, 0.6131, 0.03449, 0.6131, 0.01886, 0.6327, 0.0169, 0.6307, 0.03449, 0.6131, 0.03645, 0.6131, 0.01886, 0.6327, 0.0169, 0.6307, 0.01104, 0.6581, 0.009082, 0.6581, 0.0169, 0.6307, 0.01886, 0.6327, 0.01104, 0.6581, 0.009082, 0.6581, 0.01886, 0.6835, 0.0169, 0.6835, 0.009082, 0.6581, 0.01104, 0.6581, 0.01886, 0.6835, 0.0169, 0.6835, 0.03645, 0.7011, 0.03449, 0.703, 0.0169, 0.6835, 0.01886, 0.6835, 0.03645, 0.7011, 0.03449, 0.703, 0.06186, 0.707, 0.06186, 0.7109, 0.03449, 0.703, 0.03645, 0.7011, 0.06186, 0.707, 0.06186, 0.7109, 0.08727, 0.7011, 0.08727, 0.703, 0.06186, 0.7109, 0.06186, 0.707, 0.08727, 0.7011, 0.08727, 0.703, 0.1068, 0.6835, 0.1068, 0.6835, 0.08727, 0.703, 0.08727, 0.7011, 0.1068, 0.6835, 0.1009, 0.6307, 0.1049, 0.6346, 0.1049, 0.6346, 0.1009, 0.6307, 0.1009, 0.6327, 0.1049, 0.6346, 0.09899, 0.6268, 0.09509, 0.6249, 0.09509, 0.6249, 0.09899, 0.6268, 0.09899, 0.6288, 0.09509, 0.6249, 0.09509, 0.6249, 0.08336, 0.6229, 0.08336, 0.621, 0.09509, 0.6249, 0.09509, 0.6249, 0.08336, 0.6229, 0.08336, 0.621, 0.06772, 0.621, 0.06772, 0.619, 0.08336, 0.621, 0.08336, 0.6229, 0.06772, 0.621, 0.06772, 0.619, 0.05208, 0.6229, 0.05208, 0.621, 0.06772, 0.619, 0.06772, 0.621, 0.05208, 0.6229, 0.05208, 0.621, 0.04035, 0.6249, 0.04035, 0.6249, 0.05208, 0.621, 0.05208, 0.6229, 0.04035, 0.6249, 0.04035, 0.6249, 0.03645, 0.6288, 0.03449, 0.6268, 0.04035, 0.6249, 0.04035, 0.6249, 0.03645, 0.6288, 0.04035, 0.6346, 0.04622, 0.6327, 0.04622, 0.6307, 0.04035, 0.6346, 0.04231, 0.6346, 0.04622, 0.6327, 0.04622, 0.6307, 0.05795, 0.6307, 0.05795, 0.6268, 0.04622, 0.6307, 0.04622, 0.6327, 0.05795, 0.6307, 0.05795, 0.6268, 0.07358, 0.6288, 0.07358, 0.6268, 0.05795, 0.6268, 0.05795, 0.6307, 0.07358, 0.6288, 0.07358, 0.6268, 0.08922, 0.6307, 0.08922, 0.6268, 0.07358, 0.6268, 0.07358, 0.6288, 0.08922, 0.6307, 0.08922, 0.6268, 0.1009, 0.6327, 0.1009, 0.6307, 0.08922, 0.6268, 0.08922, 0.6307, 0.1009, 0.6327, 0.1009, 0.6268, 0.1049, 0.6346, 0.1049, 0.6307, 0.1009, 0.6268, 0.1009, 0.6307, 0.1049, 0.6346, 0.09899, 0.6229, 0.09509, 0.6249, 0.09509, 0.619, 0.09899, 0.6229, 0.09899, 0.6268, 0.09509, 0.6249, 0.09509, 0.619, 0.08336, 0.621, 0.08336, 0.617, 0.09509, 0.619, 0.09509, 0.6249, 0.08336, 0.621, 0.08336, 0.617, 0.06772, 0.619, 0.06772, 0.6151, 0.08336, 0.617, 0.08336, 0.621, 0.06772, 0.619, 0.06772, 0.6151, 0.05208, 0.621, 0.05208, 0.617, 0.06772, 0.6151, 0.06772, 0.619, 0.05208, 0.621, 0.05208, 0.617, 0.04035, 0.6249, 0.04035, 0.619, 0.05208, 0.617, 0.05208, 0.621, 0.04035, 0.6249, 0.04035, 0.619, 0.03449, 0.6268, 0.03645, 0.6229, 0.04035, 0.619, 0.04035, 0.6249, 0.03449, 0.6268, 0.04231, 0.6307, 0.04622, 0.6307, 0.04622, 0.6268, 0.04231, 0.6307, 0.04035, 0.6346, 0.04622, 0.6307, 0.04622, 0.6268, 0.05795, 0.6268, 0.05795, 0.6229, 0.04622, 0.6268, 0.04622, 0.6307, 0.05795, 0.6268, 0.05795, 0.6229, 0.07358, 0.6268, 0.07358, 0.6229, 0.05795, 0.6229, 0.05795, 0.6268, 0.07358, 0.6268, 0.07358, 0.6229, 0.08922, 0.6268, 0.08922, 0.6229, 0.07358, 0.6229, 0.07358, 0.6268, 0.08922, 0.6268, 0.08922, 0.6229, 0.1009, 0.6307, 0.1009, 0.6268, 0.08922, 0.6229, 0.08922, 0.6268, 0.1009, 0.6307, 0.2515, 0.9747, 0.2104, 0.9982, 0.2104, 0.9747, 0.2515, 0.9747, 0.2495, 0.9982, 0.2104, 0.9982, 0.2104, 0.9747, 0.1733, 0.9982, 0.1694, 0.9747, 0.2104, 0.9747, 0.2104, 0.9982, 0.1733, 0.9982, 0.1694, 0.9747, 0.1303, 0.9982, 0.1303, 0.9747, 0.1694, 0.9747, 0.1654, 0.9982, 0.1303, 0.9982, 0.1303, 0.9747, 0.09117, 0.9982, 0.08727, 0.9747, 0.1303, 0.9747, 0.1303, 0.9982, 0.09117, 0.9982, 0.08727, 0.9747, 0.04427, 0.9982, 0.04427, 0.9747, 0.08727, 0.9747, 0.0814, 0.9982, 0.04427, 0.9982, 0.04427, 0.9747, 0.007128, 0.9982, 0.003215, 0.9747, 0.04427, 0.9747, 0.04427, 0.9982, 0.007128, 0.9982, 0.4977, 0.9747, 0.4586, 0.9982, 0.4586, 0.9747, 0.4977, 0.9747, 0.4938, 0.9982, 0.4586, 0.9982, 0.4586, 0.9747, 0.4215, 0.9982, 0.4196, 0.9747, 0.4586, 0.9747, 0.4586, 0.9982, 0.4215, 0.9982, 0.4196, 0.9747, 0.3805, 0.9982, 0.3805, 0.9747, 0.4196, 0.9747, 0.4176, 0.9982, 0.3805, 0.9982, 0.3805, 0.9747, 0.3414, 0.9982, 0.3375, 0.9747, 0.3805, 0.9747, 0.3805, 0.9982, 0.3414, 0.9982, 0.3355, 0.9747, 0.2945, 0.9982, 0.2945, 0.9747, 0.3355, 0.9747, 0.3296, 0.9982, 0.2945, 0.9982, 0.2945, 0.9747, 0.2554, 0.9982, 0.2515, 0.9747, 0.2945, 0.9747, 0.2945, 0.9982, 0.2554, 0.9982, 0.2104, 0.9747, 0.2515, 0.7226, 0.2515, 0.9747, 0.2104, 0.9747, 0.2104, 0.7226, 0.2515, 0.7226, 0.2515, 0.9747, 0.2945, 0.7226, 0.2945, 0.9747, 0.2515, 0.9747, 0.2515, 0.7226, 0.2945, 0.7226, 0.2945, 0.9747, 0.3355, 0.7226, 0.3355, 0.9747, 0.2945, 0.9747, 0.2945, 0.7226, 0.3355, 0.7226, 0.3375, 0.9747, 0.3805, 0.7226, 0.3805, 0.9747, 0.3375, 0.9747, 0.3375, 0.7226, 0.3805, 0.7226, 0.3805, 0.9747, 0.4196, 0.7226, 0.4196, 0.9747, 0.3805, 0.9747, 0.3805, 0.7226, 0.4196, 0.7226, 0.4196, 0.9747, 0.4586, 0.7226, 0.4586, 0.9747, 0.4196, 0.9747, 0.4196, 0.7226, 0.4586, 0.7226, 0.4586, 0.9747, 0.4977, 0.7226, 0.4977, 0.9747, 0.4586, 0.9747, 0.4586, 0.7226, 0.4977, 0.7226, 0.003215, 0.9747, 0.04427, 0.7226, 0.04427, 0.9747, 0.003215, 0.9747, 0.003215, 0.7226, 0.04427, 0.7226, 0.04427, 0.9747, 0.08727, 0.7226, 0.08727, 0.9747, 0.04427, 0.9747, 0.04427, 0.7226, 0.08727, 0.7226, 0.08727, 0.9747, 0.1303, 0.7226, 0.1303, 0.9747, 0.08727, 0.9747, 0.08727, 0.7226, 0.1303, 0.7226, 0.1303, 0.9747, 0.1694, 0.7226, 0.1694, 0.9747, 0.1303, 0.9747, 0.1303, 0.7226, 0.1694, 0.7226, 0.1694, 0.9747, 0.2104, 0.7226, 0.2104, 0.9747, 0.1694, 0.9747, 0.1694, 0.7226, 0.2104, 0.7226, 0.1146, 0.6581, 0.03254, 0.705, 0.01299, 0.6855, 0.1146, 0.6581, 0.1088, 0.6855, 0.03254, 0.705, 0.003215, 0.1558, 0.3337, 0.1558, 0.3337, 0.5961, 0.003215, 0.5961, 0.3477, 0.2095, 0.6558, 0.2095, 0.6558, 0.5251, 0.3477, 0.5251])
me_obj0.materials.append(mat_pecsi)
me_obj0.update()
me_obj0.normals_split_custom_set([tuple(v) for v in zip(*[iter([-0.02561, 0.8848, -0.4653, 0.5342, 0.5849, -0.6104, 0.1955, 0.6821, -0.7046, -0.02563, 0.8848, -0.4653, 0.6797, 0.6826, -0.2685, 0.5342, 0.5849, -0.6103, -0.2148, 0.939, -0.2686, 0.6797, 0.6826, -0.2686, -0.02564, 0.8848, -0.4653, -0.2148, 0.939, -0.2686, 0.7489, 0.6627, -6.959e-06, 0.6797, 0.6826, -0.2686, -0.284, 0.9588, -8.894e-06, 0.7489, 0.6627, 2.271e-05, -0.2148, 0.939, -0.2686, -0.284, 0.9588, -2.049e-05, 0.6797, 0.6826, 0.2686, 0.7489, 0.6627, -1.861e-05, 0.4906, 0.7367, 0.4653, -0.1431, 0.7791, 0.6104, 0.1955, 0.6821, 0.7046, 0.4906, 0.7367, 0.4653, -0.2149, 0.939, 0.2685, -0.1431, 0.7791, 0.6104, -0.1265, -0.9605, 0.2478, -0.2641, -0.921, 0.2863, -0.2757, -0.9613, -2.421e-05, -0.02586, -0.9894, 0.1431, -0.1265, -0.9605, 0.2478, -0.2757, -0.9613, 1.423e-06, -0.02588, -0.9894, -0.1431, 0.011, -0.9999, 3.073e-06, -0.2757, -0.9613, -3.166e-07, -0.1265, -0.9605, -0.2478, -0.02586, -0.9894, -0.1431, -0.2757, -0.9613, -1.184e-06, -0.4016, -0.8816, -0.2478, -0.2641, -0.921, -0.2863, -0.2757, -0.9613, 9.753e-06, -0.5024, -0.8527, -0.1431, -0.4016, -0.8816, -0.2478, -0.2756, -0.9613, 1.004e-05, -0.5024, -0.8527, 0.1431, -0.5394, -0.8421, -5.61e-06, -0.2757, -0.9613, 6.586e-06, -0.4016, -0.8816, 0.2478, -0.5024, -0.8527, 0.1431, -0.2756, -0.9613, -9.712e-06, -0.2641, -0.921, -0.2863, -0.1265, -0.9605, -0.2478, -0.2757, -0.9613, 2.417e-05, 0.011, -0.9999, -6.963e-06, -0.02588, -0.9894, 0.1431, -0.2757, -0.9613, 9.369e-07, -0.5394, -0.8421, 9.678e-06, -0.5024, -0.8527, -0.1431, -0.2757, -0.9613, -6.657e-06, -0.2641, -0.921, 0.2863, -0.4016, -0.8816, 0.2478, -0.2757, -0.9613, -1.015e-05, -0.4539, -0.8841, -0.1111, -0.5393, -0.8421, 1.041e-05, -0.4824, -0.876, -2.943e-07, -0.4539, -0.8841, -0.1111, -0.5024, -0.8527, -0.1431, -0.5393, -0.8421, 1.47e-05, -0.4824, -0.8759, -1.498e-06, -0.5024, -0.8527, 0.1431, -0.4539, -0.8841, 0.1111, -0.4824, -0.8759, 7.831e-06, -0.5393, -0.8421, -1.011e-05, -0.5024, -0.8527, 0.1431, -0.4539, -0.8841, 0.1111, -0.4016, -0.8816, 0.2478, -0.3755, -0.9066, 0.1926, -0.4539, -0.8841, 0.1111, -0.5024, -0.8527, 0.1431, -0.4016, -0.8816, 0.2478, -0.3755, -0.9066, 0.1926, -0.2641, -0.921, 0.2863, -0.2688, -0.9372, 0.2224, -0.3755, -0.9066, 0.1926, -0.4016, -0.8816, 0.2478, -0.2641, -0.921, 0.2863, -0.2688, -0.9372, 0.2224, -0.1265, -0.9605, 0.2478, -0.1619, -0.9678, 0.1926, -0.2688, -0.9372, 0.2224, -0.2641, -0.921, 0.2863, -0.1265, -0.9605, 0.2478, -0.1619, -0.9678, 0.1926, -0.02587, -0.9894, 0.1431, -0.08375, -0.9903, 0.1111, -0.1619, -0.9678, 0.1926, -0.1265, -0.9605, 0.2478, -0.02588, -0.9894, 0.1431, -0.08374, -0.9903, 0.1111, 0.01098, -0.9999, -1.125e-06, -0.05493, -0.9985, 2.155e-05, -0.08373, -0.9903, 0.1111, -0.02586, -0.9894, 0.1431, 0.01098, -0.9999, -1.643e-05, -0.05491, -0.9985, 8.345e-06, -0.02586, -0.9894, -0.1431, -0.08374, -0.9903, -0.1111, -0.05495, -0.9985, 5.484e-06, 0.011, -0.9999, -5.893e-06, -0.02589, -0.9894, -0.1431, -0.08375, -0.9903, -0.1111, -0.1265, -0.9605, -0.2478, -0.1619, -0.9678, -0.1926, -0.08374, -0.9903, -0.1111, -0.02589, -0.9894, -0.1431, -0.1265, -0.9605, -0.2478, -0.1619, -0.9678, -0.1927, -0.2641, -0.921, -0.2863, -0.2688, -0.9372, -0.2224, -0.1619, -0.9678, -0.1926, -0.1265, -0.9605, -0.2478, -0.2641, -0.921, -0.2863, -0.2688, -0.9372, -0.2224, -0.4016, -0.8816, -0.2478, -0.3755, -0.9066, -0.1927, -0.2688, -0.9372, -0.2224, -0.2641, -0.921, -0.2863, -0.4016, -0.8816, -0.2478, -0.3755, -0.9066, -0.1926, -0.5024, -0.8527, -0.1431, -0.4539, -0.8841, -0.1111, -0.3755, -0.9066, -0.1926, -0.4016, -0.8816, -0.2478, -0.5024, -0.8527, -0.1431, 0.001708, -0.9874, 0.1579, -0.4824, -0.8759, 1.376e-05, 0.0425, -0.9991, -5.767e-06, 0.001709, -0.9875, 0.1579, -0.4539, -0.8841, -0.1111, -0.4824, -0.8759, -2.392e-05, 0.04249, -0.9991, -5.156e-06, -0.4539, -0.8841, 0.1111, 0.001704, -0.9874, -0.1579, 0.04246, -0.9991, -3.353e-07, -0.4824, -0.8759, -1.875e-05, -0.4539, -0.8841, 0.1111, 0.001708, -0.9874, -0.1579, -0.3755, -0.9066, 0.1927, -0.1096, -0.9556, -0.2737, 0.001706, -0.9874, -0.1579, -0.4539, -0.8841, 0.1111, -0.3755, -0.9066, 0.1927, -0.1096, -0.9556, -0.2737, -0.2688, -0.9372, 0.2224, -0.2615, -0.9119, -0.3162, -0.1096, -0.9556, -0.2737, -0.3755, -0.9066, 0.1927, -0.2688, -0.9372, 0.2224, -0.2615, -0.9119, -0.3162, -0.1619, -0.9678, 0.1926, -0.4134, -0.8685, -0.2737, -0.2615, -0.9119, -0.3162, -0.2688, -0.9372, 0.2224, -0.1619, -0.9678, 0.1926, -0.4134, -0.8684, -0.2737, -0.08375, -0.9903, 0.1111, -0.5247, -0.8365, -0.158, -0.4134, -0.8685, -0.2737, -0.1619, -0.9678, 0.1926, -0.08376, -0.9903, 0.1111, -0.5247, -0.8365, -0.1579, -0.0549, -0.9985, -2.291e-05, -0.5655, -0.8248, -2.638e-06, -0.5247, -0.8365, -0.158, -0.08374, -0.9903, 0.1111, -0.05493, -0.9985, 1.405e-05, -0.5655, -0.8248, 8.24e-06, -0.08374, -0.9903, -0.1111, -0.5247, -0.8365, 0.158, -0.5655, -0.8248, -1.42e-05, -0.05494, -0.9985, 7.167e-06, -0.08371, -0.9903, -0.1111, -0.5247, -0.8365, 0.158, -0.1619, -0.9678, -0.1926, -0.4134, -0.8685, 0.2737, -0.5247, -0.8365, 0.158, -0.08374, -0.9903, -0.1111, -0.1619, -0.9678, -0.1926, -0.4134, -0.8685, 0.2737, -0.2688, -0.9372, -0.2224, -0.2615, -0.912, 0.3162, -0.4134, -0.8684, 0.2737, -0.1619, -0.9678, -0.1927, -0.2688, -0.9372, -0.2224, -0.2615, -0.912, 0.3162, -0.3755, -0.9066, -0.1927, -0.1096, -0.9556, 0.2737, -0.2615, -0.912, 0.3162, -0.2688, -0.9372, -0.2224, -0.3755, -0.9066, -0.1927, -0.1096, -0.9556, 0.2737, -0.4539, -0.8841, -0.1111, 0.001703, -0.9874, 0.1579, -0.1096, -0.9556, 0.2737, -0.3755, -0.9066, -0.1926, -0.4539, -0.8841, -0.1111, 0.6191, -0.646, 0.4465, 0.04246, -0.9991, 4.396e-06, 0.7342, -0.679, 2.049e-06, 0.6191, -0.646, 0.4466, 0.001733, -0.9874, 0.1579, 0.04248, -0.9991, 1.348e-05, 0.7342, -0.679, 3.862e-05, 0.001701, -0.9875, -0.1579, 0.6191, -0.646, -0.4465, 0.7342, -0.679, -1.393e-05, 0.04247, -0.9991, -1.319e-05, 0.001687, -0.9874, -0.1579, 0.6191, -0.646, -0.4465, -0.1096, -0.9556, -0.2737, 0.3052, -0.5559, -0.7732, 0.6192, -0.646, -0.4465, 0.001703, -0.9874, -0.1579, -0.1096, -0.9555, -0.2737, 0.3052, -0.5559, -0.7732, -0.2615, -0.9119, -0.3162, -0.124, -0.4329, -0.8929, 0.3052, -0.5559, -0.7732, -0.1096, -0.9555, -0.2737, -0.2615, -0.9119, -0.3162, -0.124, -0.4329, -0.8929, -0.4134, -0.8685, -0.2737, -0.5533, -0.3098, -0.7732, -0.124, -0.4329, -0.8929, -0.2615, -0.9119, -0.3162, -0.4134, -0.8685, -0.2737, -0.5533, -0.3098, -0.7733, -0.5247, -0.8365, -0.158, -0.8674, -0.2197, -0.4465, -0.5532, -0.3098, -0.7733, -0.4133, -0.8685, -0.2737, -0.5247, -0.8365, -0.158, -0.8674, -0.2197, -0.4465, -0.5655, -0.8248, 2.059e-05, -0.9824, -0.1867, -1.756e-05, -0.8674, -0.2197, -0.4465, -0.5247, -0.8365, -0.158, -0.5655, -0.8248, 1.193e-05, -0.9824, -0.1868, -1.122e-05, -0.5247, -0.8365, 0.1579, -0.8674, -0.2197, 0.4465, -0.9824, -0.1868, 7.808e-06, -0.5655, -0.8248, 6.922e-06, -0.5247, -0.8365, 0.158, -0.8674, -0.2197, 0.4465, -0.4134, -0.8685, 0.2737, -0.5532, -0.3099, 0.7733, -0.8674, -0.2197, 0.4465, -0.5247, -0.8365, 0.158, -0.4134, -0.8685, 0.2737, -0.5533, -0.3098, 0.7732, -0.2615, -0.9119, 0.3162, -0.124, -0.4329, 0.8929, -0.5533, -0.3099, 0.7732, -0.4134, -0.8685, 0.2737, -0.2615, -0.9119, 0.3162, -0.124, -0.4329, 0.8929, -0.1096, -0.9555, 0.2737, 0.3052, -0.5559, 0.7732, -0.124, -0.4329, 0.8929, -0.2615, -0.912, 0.3162, -0.1096, -0.9556, 0.2737, 0.3052, -0.5559, 0.7732, 0.001732, -0.9874, 0.1579, 0.6191, -0.646, 0.4465, 0.3052, -0.5559, 0.7732, -0.1096, -0.9555, 0.2737, 0.00173, -0.9874, 0.1579, -0.2148, 0.939, 0.2685, -0.284, 0.9588, -1.042e-05, -0.284, 0.9588, -4.301e-05, -0.2148, 0.939, 0.2686, -0.2148, 0.939, 0.2686, -0.2839, 0.9588, 2.775e-05, -0.2839, 0.9588, 6.765e-06, -0.2148, 0.939, -0.2686, -0.2148, 0.939, -0.2685, -0.284, 0.9588, 5.068e-05, -0.284, 0.9588, 4.204e-05, -0.2148, 0.939, -0.2686, -0.2149, 0.939, -0.2686, -0.02563, 0.8848, -0.4653, -0.02562, 0.8848, -0.4654, -0.2149, 0.939, -0.2685, -0.2149, 0.939, -0.2685, -0.02563, 0.8848, -0.4653, -0.02565, 0.8848, -0.4653, 0.1956, 0.6821, -0.7046, 0.2324, 0.8108, -0.5372, -0.02562, 0.8848, -0.4653, -0.02564, 0.8848, -0.4653, 0.1956, 0.6821, -0.7046, 0.2324, 0.8108, -0.5371, 0.5342, 0.5849, -0.6103, 0.4907, 0.7367, -0.4653, 0.2325, 0.8108, -0.5371, 0.1955, 0.6821, -0.7046, 0.5341, 0.585, -0.6104, 0.4906, 0.7367, -0.4653, 0.6797, 0.6826, -0.2685, 0.6797, 0.6826, -0.2685, 0.4907, 0.7367, -0.4653, 0.5341, 0.585, -0.6103, 0.6797, 0.6826, -0.2685, 0.6797, 0.6826, -0.2685, 0.7489, 0.6627, 1.724e-05, 0.7489, 0.6627, 1.753e-05, 0.6797, 0.6826, -0.2685, 0.6797, 0.6826, -0.2686, 0.7489, 0.6627, 1.189e-05, 0.7489, 0.6627, -2.848e-05, 0.6797, 0.6826, 0.2686, 0.6797, 0.6826, 0.2685, 0.7489, 0.6627, -2.632e-05, 0.7489, 0.6627, -6.981e-06, 0.6797, 0.6826, 0.2686, 0.6797, 0.6826, 0.2685, 0.4906, 0.7367, 0.4653, 0.4907, 0.7367, 0.4653, 0.6797, 0.6826, 0.2685, 0.6797, 0.6826, 0.2685, 0.4907, 0.7367, 0.4652, 0.4906, 0.7368, 0.4653, 0.1956, 0.6821, 0.7046, 0.2325, 0.8108, 0.5371, 0.4907, 0.7367, 0.4653, 0.4907, 0.7367, 0.4653, 0.1955, 0.6821, 0.7046, 0.2325, 0.8108, 0.5372, -0.1431, 0.7791, 0.6104, -0.02565, 0.8848, 0.4653, 0.2324, 0.8108, 0.5371, 0.1956, 0.6821, 0.7046, -0.143, 0.7791, 0.6104, -0.02564, 0.8848, 0.4653, -0.2149, 0.939, 0.2686, -0.2149, 0.939, 0.2686, -0.02561, 0.8848, 0.4653, -0.1431, 0.7791, 0.6104, -0.2148, 0.939, 0.2686, 0.6641, 0.7021, -0.2569, -0.284, 0.9588, -2.937e-05, 0.7303, 0.6832, -5.715e-06, 0.6641, 0.7022, -0.2569, -0.2148, 0.939, 0.2686, -0.2839, 0.9588, -1.74e-05, 0.7303, 0.6831, -6.133e-05, -0.2148, 0.939, -0.2686, 0.6641, 0.7022, 0.2568, 0.7303, 0.6831, -1.755e-05, -0.284, 0.9588, -4.153e-05, -0.2149, 0.939, -0.2685, 0.6641, 0.7021, 0.2568, -0.02563, 0.8848, -0.4653, 0.4834, 0.7539, 0.4448, 0.6641, 0.7022, 0.2568, -0.2149, 0.939, -0.2686, -0.02563, 0.8848, -0.4653, 0.4834, 0.7539, 0.4448, 0.2324, 0.8108, -0.5371, 0.2366, 0.8247, 0.5137, 0.4834, 0.7539, 0.4448, -0.0256, 0.8848, -0.4654, 0.2324, 0.8108, -0.5371, 0.2366, 0.8247, 0.5137, 0.4907, 0.7367, -0.4653, -0.01054, 0.8956, 0.4448, 0.2366, 0.8247, 0.5137, 0.2324, 0.8108, -0.5371, 0.4907, 0.7367, -0.4653, -0.01052, 0.8956, 0.4448, 0.6797, 0.6826, -0.2685, -0.1912, 0.9473, 0.2569, -0.0105, 0.8956, 0.4448, 0.4907, 0.7367, -0.4653, 0.6797, 0.6826, -0.2686, -0.1912, 0.9473, 0.2569, 0.7489, 0.6627, 1.983e-05, -0.2573, 0.9663, -1.785e-05, -0.1912, 0.9473, 0.2569, 0.6797, 0.6826, -0.2685, 0.7489, 0.6627, 7.448e-05, -0.2573, 0.9663, 1.314e-05, 0.6797, 0.6826, 0.2685, -0.1912, 0.9473, -0.2569, -0.2573, 0.9663, -8.449e-06, 0.7489, 0.6627, 7.004e-07, 0.6797, 0.6826, 0.2685, -0.1912, 0.9474, -0.2568, 0.4906, 0.7367, 0.4653, -0.0105, 0.8956, -0.4448, -0.1912, 0.9474, -0.2569, 0.6796, 0.6826, 0.2686, 0.4906, 0.7367, 0.4653, -0.01052, 0.8956, -0.4448, 0.2325, 0.8108, 0.5371, 0.2366, 0.8247, -0.5137, -0.01051, 0.8955, -0.4449, 0.4907, 0.7367, 0.4653, 0.2324, 0.8108, 0.5371, 0.2366, 0.8247, -0.5137, -0.02565, 0.8848, 0.4653, 0.4834, 0.754, -0.4448, 0.2366, 0.8247, -0.5137, 0.2324, 0.8109, 0.5371, -0.02561, 0.8848, 0.4654, 0.4834, 0.754, -0.4449, -0.2149, 0.939, 0.2685, 0.6641, 0.7022, -0.2568, 0.4834, 0.754, -0.4448, -0.02564, 0.8848, 0.4653, -0.2148, 0.939, 0.2685, 0.8586, -0.1269, -0.4966, 0.7303, 0.6832, -2.828e-05, 0.9865, -0.1636, -6.457e-06, 0.8586, -0.127, -0.4966, 0.6641, 0.7022, -0.2568, 0.7303, 0.6832, -1.178e-05, 0.9865, -0.1636, 1.997e-05, 0.6641, 0.7022, 0.2569, 0.8586, -0.1269, 0.4966, 0.9865, -0.1636, -1.134e-05, 0.7303, 0.6832, -1.815e-05, 0.6641, 0.7022, 0.2568, 0.8587, -0.1269, 0.4966, 0.4834, 0.7539, 0.4448, 0.5091, -0.02662, 0.8603, 0.8587, -0.1269, 0.4966, 0.6641, 0.7022, 0.2568, 0.4834, 0.7539, 0.4449, 0.509, -0.02663, 0.8603, 0.2365, 0.8247, 0.5137, 0.03149, 0.1104, 0.9934, 0.509, -0.02659, 0.8603, 0.4834, 0.7539, 0.4448, 0.2366, 0.8247, 0.5137, 0.03151, 0.1104, 0.9934, -0.01053, 0.8956, 0.4448, -0.4458, 0.247, 0.8604, 0.0315, 0.1104, 0.9934, 0.2365, 0.8247, 0.5137, -0.01054, 0.8956, 0.4448, -0.4458, 0.2471, 0.8604, -0.1912, 0.9474, 0.2568, -0.7954, 0.3475, 0.4965, -0.4458, 0.2471, 0.8604, -0.01051, 0.8956, 0.4448, -0.1912, 0.9474, 0.2568, -0.7954, 0.3474, 0.4966, -0.2573, 0.9663, 2.035e-05, -0.9233, 0.384, 2.327e-05, -0.7954, 0.3474, 0.4966, -0.1912, 0.9473, 0.2569, -0.2573, 0.9663, -6.244e-06, -0.9233, 0.384, -3.504e-05, -0.1912, 0.9473, -0.2569, -0.7954, 0.3474, -0.4966, -0.9233, 0.3841, -4.083e-06, -0.2573, 0.9663, -1.426e-05, -0.1912, 0.9474, -0.2568, -0.7954, 0.3475, -0.4966, -0.01048, 0.8955, -0.4448, -0.4458, 0.2471, -0.8603, -0.7954, 0.3474, -0.4966, -0.1912, 0.9473, -0.2569, -0.0105, 0.8956, -0.4448, -0.4458, 0.2471, -0.8604, 0.2366, 0.8247, -0.5137, 0.03147, 0.1103, -0.9934, -0.4458, 0.2471, -0.8603, -0.0105, 0.8955, -0.4448, 0.2366, 0.8247, -0.5137, 0.03148, 0.1103, -0.9934, 0.4834, 0.7539, -0.4448, 0.509, -0.0266, -0.8603, 0.03148, 0.1103, -0.9934, 0.2366, 0.8247, -0.5137, 0.4834, 0.7539, -0.4448, 0.509, -0.02661, -0.8603, 0.6641, 0.7022, -0.2568, 0.8587, -0.1269, -0.4966, 0.509, -0.02661, -0.8603, 0.4834, 0.7539, -0.4448, 0.6641, 0.7022, -0.2568, 0.844, -0.1951, -0.4996, 0.9865, -0.1636, 1.247e-05, 0.9727, -0.2319, -3.146e-06, 0.844, -0.1951, -0.4996, 0.8586, -0.1269, -0.4966, 0.9865, -0.1636, 2.129e-05, 0.9727, -0.232, -3.653e-05, 0.8587, -0.127, 0.4966, 0.8441, -0.1951, 0.4995, 0.9727, -0.232, -1.639e-06, 0.9865, -0.1636, 6.041e-06, 0.8587, -0.1269, 0.4966, 0.844, -0.1951, 0.4995, 0.509, -0.02661, 0.8603, 0.4926, -0.09422, 0.8651, 0.844, -0.1951, 0.4995, 0.8587, -0.127, 0.4966, 0.5091, -0.02661, 0.8603, 0.4926, -0.09424, 0.8651, 0.03152, 0.1103, 0.9934, 0.01249, 0.04347, 0.999, 0.4926, -0.09425, 0.8651, 0.509, -0.02663, 0.8603, 0.03153, 0.1104, 0.9934, 0.01245, 0.04349, 0.999, -0.4458, 0.2471, 0.8603, -0.4677, 0.1811, 0.8651, 0.01245, 0.04345, 0.999, 0.03147, 0.1104, 0.9934, -0.4458, 0.2471, 0.8604, -0.4677, 0.1811, 0.8651, -0.7954, 0.3474, 0.4966, -0.8192, 0.2817, 0.4996, -0.4677, 0.1811, 0.8651, -0.4458, 0.2471, 0.8604, -0.7954, 0.3474, 0.4966, -0.8192, 0.2817, 0.4996, -0.9233, 0.384, -1.185e-05, -0.9478, 0.3189, 2.461e-05, -0.8192, 0.2818, 0.4996, -0.7954, 0.3474, 0.4966, -0.9233, 0.3841, 2.344e-05, -0.9478, 0.3188, 1.327e-05, -0.7954, 0.3475, -0.4966, -0.8192, 0.2818, -0.4996, -0.9478, 0.3189, -1.438e-05, -0.9233, 0.384, 2.112e-05, -0.7954, 0.3474, -0.4966, -0.8192, 0.2818, -0.4996, -0.4458, 0.2471, -0.8604, -0.4677, 0.1812, -0.8651, -0.8192, 0.2818, -0.4995, -0.7954, 0.3474, -0.4966, -0.4458, 0.247, -0.8604, -0.4677, 0.1811, -0.8651, 0.03145, 0.1104, -0.9934, 0.01246, 0.04345, -0.999, -0.4677, 0.1811, -0.8651, -0.4458, 0.247, -0.8604, 0.03151, 0.1104, -0.9934, 0.01244, 0.04348, -0.999, 0.509, -0.02661, -0.8603, 0.4926, -0.09421, -0.8651, 0.01244, 0.04348, -0.999, 0.03146, 0.1103, -0.9934, 0.509, -0.02661, -0.8603, 0.4926, -0.09425, -0.8651, 0.8587, -0.1269, -0.4966, 0.844, -0.195, -0.4996, 0.4926, -0.09422, -0.8651, 0.509, -0.0266, -0.8603, 0.8586, -0.1269, -0.4966, 0.8669, -0.07396, -0.4929, 0.9727, -0.232, -4.768e-07, 0.9939, -0.1104, 3.361e-06, 0.8669, -0.07399, -0.4929, 0.8441, -0.1951, -0.4995, 0.9727, -0.2319, 1.621e-05, 0.9939, -0.1103, -1.214e-05, 0.844, -0.1951, 0.4996, 0.8669, -0.07398, 0.4929, 0.9939, -0.1104, 0.0, 0.9727, -0.232, 2.476e-05, 0.844, -0.1951, 0.4996, 0.8669, -0.07399, 0.4929, 0.4926, -0.09424, 0.8651, 0.52, 0.02539, 0.8538, 0.8669, -0.07397, 0.4929, 0.844, -0.1951, 0.4995, 0.4926, -0.09422, 0.8651, 0.52, 0.02539, 0.8538, 0.01246, 0.04344, 0.999, 0.04638, 0.1614, 0.9858, 0.52, 0.02538, 0.8538, 0.4926, -0.09424, 0.8651, 0.01244, 0.04348, 0.999, 0.0464, 0.1614, 0.9858, -0.4677, 0.1811, 0.8651, -0.4275, 0.2971, 0.8538, 0.04639, 0.1614, 0.9858, 0.01247, 0.04345, 0.999, -0.4677, 0.1811, 0.8651, -0.4275, 0.2971, 0.8538, -0.8192, 0.2818, 0.4996, -0.7744, 0.3967, 0.4929, -0.4275, 0.2971, 0.8538, -0.4677, 0.1811, 0.8651, -0.8192, 0.2817, 0.4996, -0.7744, 0.3967, 0.4929, -0.9478, 0.3189, 2.059e-05, -0.9014, 0.4331, 1.08e-07, -0.7744, 0.3967, 0.4929, -0.8192, 0.2817, 0.4996, -0.9478, 0.3189, -1.431e-05, -0.9014, 0.4331, 3.466e-06, -0.8192, 0.2818, -0.4995, -0.7744, 0.3967, -0.4929, -0.9013, 0.4331, -1.162e-06, -0.9478, 0.3188, -6.163e-06, -0.8192, 0.2818, -0.4995, -0.7744, 0.3967, -0.4929, -0.4677, 0.1811, -0.8651, -0.4275, 0.2971, -0.8538, -0.7744, 0.3967, -0.4929, -0.8192, 0.2818, -0.4996, -0.4677, 0.1811, -0.8651, -0.4275, 0.2971, -0.8538, 0.01245, 0.04345, -0.999, 0.04638, 0.1614, -0.9858, -0.4275, 0.2971, -0.8538, -0.4677, 0.1811, -0.8651, 0.01243, 0.04346, -0.999, 0.0464, 0.1614, -0.9858, 0.4926, -0.09424, -0.8651, 0.52, 0.02539, -0.8538, 0.04638, 0.1614, -0.9858, 0.01246, 0.04348, -0.999, 0.4926, -0.09424, -0.8651, 0.52, 0.0254, -0.8538, 0.844, -0.1951, -0.4995, 0.8669, -0.07397, -0.4929, 0.52, 0.02542, -0.8538, 0.4926, -0.09424, -0.8651, 0.844, -0.1951, -0.4995, 0.9939, -0.1104, 7.793e-06, 0.6191, -0.646, -0.4465, 0.8669, -0.07398, -0.4929, 0.9939, -0.1103, -1.699e-06, 0.7342, -0.679, -2.445e-05, 0.6191, -0.646, -0.4465, 0.8669, -0.07397, -0.4929, 0.3052, -0.5559, -0.7732, 0.52, 0.02537, -0.8538, 0.8669, -0.07395, -0.4929, 0.6192, -0.646, -0.4465, 0.3052, -0.5559, -0.7732, 0.52, 0.0254, -0.8538, -0.124, -0.4329, -0.8929, 0.04639, 0.1613, -0.9858, 0.52, 0.0254, -0.8538, 0.3052, -0.5559, -0.7732, -0.124, -0.4329, -0.8929, 0.04636, 0.1614, -0.9858, -0.5533, -0.3098, -0.7732, -0.4275, 0.2971, -0.8538, 0.04636, 0.1614, -0.9858, -0.124, -0.4329, -0.8929, -0.5532, -0.3098, -0.7733, -0.4275, 0.2971, -0.8538, -0.8674, -0.2197, -0.4465, -0.7744, 0.3967, -0.4929, -0.4275, 0.2971, -0.8538, -0.5533, -0.3098, -0.7733, -0.8674, -0.2197, -0.4465, -0.7744, 0.3967, -0.4929, -0.9824, -0.1868, -3.736e-05, -0.9013, 0.4331, -2.713e-05, -0.7744, 0.3967, -0.4929, -0.8674, -0.2197, -0.4465, -0.9824, -0.1868, -1.547e-05, -0.9013, 0.4331, 8.211e-06, -0.8674, -0.2197, 0.4465, -0.7744, 0.3967, 0.4929, -0.9013, 0.4331, -2.977e-05, -0.9824, -0.1868, 3.435e-05, -0.8674, -0.2197, 0.4465, -0.7744, 0.3967, 0.4929, -0.5533, -0.3098, 0.7732, -0.4275, 0.2972, 0.8538, -0.7744, 0.3967, 0.4929, -0.8674, -0.2197, 0.4465, -0.5533, -0.3098, 0.7733, -0.4275, 0.2971, 0.8538, -0.1241, -0.4329, 0.8929, 0.04636, 0.1613, 0.9858, -0.4275, 0.2971, 0.8538, -0.5532, -0.3098, 0.7733, -0.1241, -0.4329, 0.8929, 0.04638, 0.1614, 0.9858, 0.3051, -0.5559, 0.7732, 0.52, 0.02538, 0.8538, 0.04638, 0.1614, 0.9858, -0.124, -0.4329, 0.8929, 0.3052, -0.5559, 0.7732, 0.52, 0.02537, 0.8538, 0.6191, -0.646, 0.4465, 0.8669, -0.07398, 0.4929, 0.52, 0.02539, 0.8538, 0.3052, -0.5559, 0.7732, 0.6191, -0.646, 0.4465, 0.8669, -0.07398, 0.4929, 0.7342, -0.679, 1.83e-05, 0.9939, -0.1104, -4.211e-06, 0.8669, -0.074, 0.4929, 0.6191, -0.646, 0.4465, 0.7342, -0.679, -2.037e-05, -0.284, 0.9588, -3.535e-05, 0.4907, 0.7367, 0.4653, 0.6797, 0.6826, 0.2686, -0.284, 0.9588, 6.415e-05, -0.2149, 0.939, 0.2685, 0.4906, 0.7367, 0.4653, 3.27e-08, 9.469e-08, 1.0, 3.27e-08, 9.469e-08, 1.0, 3.27e-08, 9.469e-08, 1.0, 3.27e-08, 9.469e-08, 1.0, 3.269e-08, 9.468e-08, 1.0, 3.269e-08, 9.468e-08, 1.0, 3.269e-08, 9.468e-08, 1.0, 3.269e-08, 9.468e-08, 1.0])] * 3)])

# ---- objects
ob_camera = bpy.data.objects.new('Camera', cam_camera)
ob_icosphere = bpy.data.objects.new('Icosphere', me_icosphere)
ob_obj0 = bpy.data.objects.new('obj0', me_obj0)

# ---- transforms, parenting, visibility, modifiers, constraints
ob_camera.location = (7.359, -6.926, 4.958)
ob_camera.rotation_euler = (1.109, 0.0, 0.8149)
ob_camera.lock_rotations_4d = False
ob_camera.empty_display_type = 'ARROWS'
ob_camera.color = (0.0, 0.0, 0.0, 0.0)
ob_camera.display_type = 'WIRE'
ob_camera.lineart.crease_threshold = 0.0
ob_icosphere.location = (0.0, 0.0, 0.0)
ob_obj0.location = (0.0, 0.0, 0.0)
ob_obj0.rotation_euler = (1.571, -0.0, 0.0)

# ---- collection membership
col_collection.objects.link(ob_camera)
col_collection.objects.link(ob_icosphere)
col_collection.objects.link(ob_obj0)

# ---- scene / render settings (as saved in the file)
scene.camera = ob_camera
scene.frame_start = 1; scene.frame_end = 250; scene.frame_set(75)
scene.render.engine = 'BLENDER_EEVEE_NEXT'
scene.cycles.sampling_pattern = 'TABULATED_SOBOL'
scene.cycles.use_light_tree = False
scene.view_settings.view_transform = 'Filmic'
bpy.context.view_layer.update()

# ---- added for rendering (the .blend has no usable light): sun
light_auto_sun = bpy.data.lights.new('AutoSun', 'SUN')
light_auto_sun.energy = 3.0
light_auto_sun.angle = 0.0523599
ob_auto_sun = bpy.data.objects.new('AutoSun', light_auto_sun)
scene.collection.objects.link(ob_auto_sun)
ob_auto_sun.rotation_euler = (0.872665, 0.174533, 0.523599)
bpy.context.view_layer.update()
